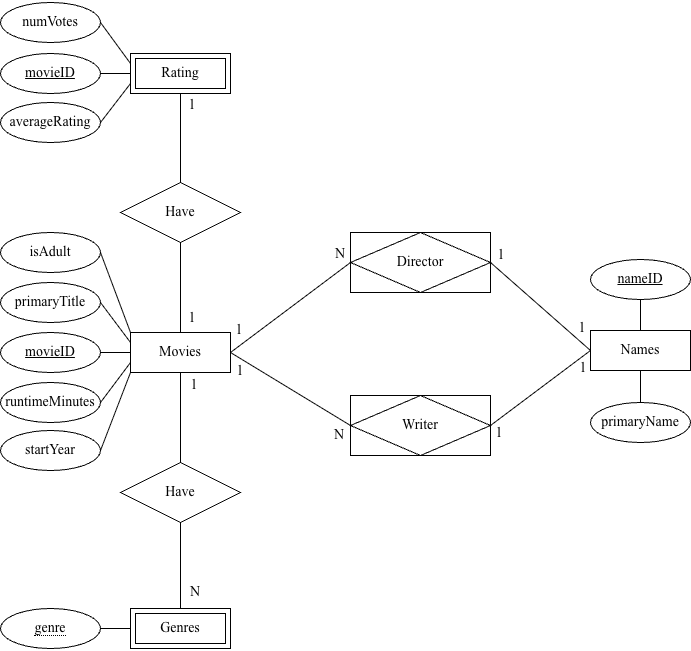

The diagram above was exported from draw.io. Its source (the exported page's mxGraphModel, read from the mxfile embedded in the PNG):
<mxGraphModel dx="976" dy="1767" grid="1" gridSize="10" guides="1" tooltips="1" connect="1" arrows="1" fold="1" page="1" pageScale="1" pageWidth="850" pageHeight="1100" math="0" shadow="0">
  <root>
    <mxCell id="0" />
    <mxCell id="1" parent="0" />
    <mxCell id="GeOAk0rlLvnpnXd0jKec-1" parent="1" style="whiteSpace=wrap;html=1;align=center;fontFamily=Times New Roman;fontSize=14;" value="&lt;p dir=&quot;auto&quot; style=&quot;white-space-collapse: preserve;&quot;&gt;Movies&lt;/p&gt;" vertex="1">
      <mxGeometry height="40" width="100" x="380" y="330" as="geometry" />
    </mxCell>
    <mxCell id="GeOAk0rlLvnpnXd0jKec-4" parent="1" style="ellipse;whiteSpace=wrap;html=1;align=center;fontStyle=4;fontFamily=Times New Roman;fontSize=14;" value="&lt;p dir=&quot;auto&quot; style=&quot;white-space-collapse: preserve;&quot;&gt;movieID&lt;/p&gt;" vertex="1">
      <mxGeometry height="40" width="100" x="250" y="330" as="geometry" />
    </mxCell>
    <mxCell id="GeOAk0rlLvnpnXd0jKec-5" parent="1" style="ellipse;whiteSpace=wrap;html=1;align=center;fontFamily=Times New Roman;fontSize=14;" value="&lt;p dir=&quot;auto&quot; style=&quot;white-space-collapse: preserve;&quot;&gt;primaryTitle&lt;/p&gt;" vertex="1">
      <mxGeometry height="40" width="100" x="250" y="280" as="geometry" />
    </mxCell>
    <mxCell id="GeOAk0rlLvnpnXd0jKec-6" parent="1" style="ellipse;whiteSpace=wrap;html=1;align=center;fontFamily=Times New Roman;fontSize=14;" value="&lt;p dir=&quot;auto&quot; style=&quot;white-space-collapse: preserve;&quot;&gt;isAdult&lt;/p&gt;" vertex="1">
      <mxGeometry height="40" width="100" x="250" y="230" as="geometry" />
    </mxCell>
    <mxCell id="GeOAk0rlLvnpnXd0jKec-7" parent="1" style="ellipse;whiteSpace=wrap;html=1;align=center;fontFamily=Times New Roman;fontSize=14;" value="&lt;p dir=&quot;auto&quot; style=&quot;white-space-collapse: preserve;&quot;&gt;startYear&lt;/p&gt;" vertex="1">
      <mxGeometry height="40" width="100" x="250" y="428" as="geometry" />
    </mxCell>
    <mxCell id="GeOAk0rlLvnpnXd0jKec-8" parent="1" style="ellipse;whiteSpace=wrap;html=1;align=center;fontFamily=Times New Roman;fontSize=14;" value="&lt;p dir=&quot;auto&quot; style=&quot;white-space-collapse: preserve;&quot;&gt;runtimeMinutes&lt;/p&gt;" vertex="1">
      <mxGeometry height="40" width="100" x="250" y="380" as="geometry" />
    </mxCell>
    <mxCell id="GeOAk0rlLvnpnXd0jKec-9" parent="1" style="shape=ext;margin=3;double=1;whiteSpace=wrap;html=1;align=center;fontFamily=Times New Roman;fontSize=14;" value="&lt;p dir=&quot;auto&quot; style=&quot;white-space-collapse: preserve;&quot;&gt;Genres&lt;/p&gt;" vertex="1">
      <mxGeometry height="40" width="100" x="380" y="606" as="geometry" />
    </mxCell>
    <mxCell id="GeOAk0rlLvnpnXd0jKec-13" parent="1" style="whiteSpace=wrap;html=1;align=center;fontFamily=Times New Roman;fontSize=14;" value="&lt;p dir=&quot;auto&quot; style=&quot;white-space-collapse: preserve;&quot;&gt;Names&lt;/p&gt;" vertex="1">
      <mxGeometry height="40" width="100" x="840" y="328" as="geometry" />
    </mxCell>
    <mxCell id="GeOAk0rlLvnpnXd0jKec-15" parent="1" style="ellipse;whiteSpace=wrap;html=1;align=center;fontStyle=4;fontFamily=Times New Roman;fontSize=14;" value="&lt;p dir=&quot;auto&quot; style=&quot;white-space-collapse: preserve;&quot;&gt;nameID&lt;/p&gt;" vertex="1">
      <mxGeometry height="40" width="100" x="840" y="257" as="geometry" />
    </mxCell>
    <mxCell id="GeOAk0rlLvnpnXd0jKec-16" parent="1" style="ellipse;whiteSpace=wrap;html=1;align=center;fontFamily=Times New Roman;fontSize=14;" value="&lt;p dir=&quot;auto&quot; style=&quot;white-space-collapse: preserve;&quot;&gt;primaryName&lt;/p&gt;" vertex="1">
      <mxGeometry height="40" width="100" x="840" y="400" as="geometry" />
    </mxCell>
    <mxCell id="GeOAk0rlLvnpnXd0jKec-17" parent="1" style="shape=ext;margin=3;double=1;whiteSpace=wrap;html=1;align=center;fontFamily=Times New Roman;fontSize=14;" value="&lt;p dir=&quot;auto&quot; style=&quot;white-space-collapse: preserve;&quot;&gt;Rating&lt;/p&gt;" vertex="1">
      <mxGeometry height="40" width="100" x="380" y="51" as="geometry" />
    </mxCell>
    <mxCell id="GeOAk0rlLvnpnXd0jKec-18" parent="1" style="ellipse;whiteSpace=wrap;html=1;align=center;fontFamily=Times New Roman;fontSize=14;" value="&lt;span style=&quot;border-bottom: 1px dotted&quot;&gt;&lt;span style=&quot;white-space-collapse: preserve; background-color: transparent; color: light-dark(rgb(0, 0, 0), rgb(255, 255, 255));&quot;&gt;genre&lt;/span&gt;&lt;/span&gt;" vertex="1">
      <mxGeometry height="40" width="100" x="250" y="606" as="geometry" />
    </mxCell>
    <mxCell id="GeOAk0rlLvnpnXd0jKec-19" parent="1" style="ellipse;whiteSpace=wrap;html=1;align=center;fontStyle=4;fontFamily=Times New Roman;fontSize=14;" value="&lt;p dir=&quot;auto&quot; style=&quot;white-space-collapse: preserve;&quot;&gt;movieID&lt;/p&gt;" vertex="1">
      <mxGeometry height="40" width="100" x="250" y="51" as="geometry" />
    </mxCell>
    <mxCell id="GeOAk0rlLvnpnXd0jKec-20" parent="1" style="ellipse;whiteSpace=wrap;html=1;align=center;fontFamily=Times New Roman;fontSize=14;" value="&lt;p dir=&quot;auto&quot; style=&quot;white-space-collapse: preserve;&quot;&gt;averageRating&lt;/p&gt;" vertex="1">
      <mxGeometry height="40" width="100" x="250" y="100" as="geometry" />
    </mxCell>
    <mxCell id="GeOAk0rlLvnpnXd0jKec-21" parent="1" style="ellipse;whiteSpace=wrap;html=1;align=center;fontFamily=Times New Roman;fontSize=14;" value="&lt;p dir=&quot;auto&quot; style=&quot;white-space-collapse: preserve;&quot;&gt;numVotes&lt;/p&gt;" vertex="1">
      <mxGeometry height="40" width="100" x="250" as="geometry" />
    </mxCell>
    <mxCell id="GeOAk0rlLvnpnXd0jKec-22" parent="1" style="shape=associativeEntity;whiteSpace=wrap;html=1;align=center;fontFamily=Times New Roman;fontSize=14;" value="&lt;p dir=&quot;auto&quot; style=&quot;white-space-collapse: preserve;&quot;&gt;Director&lt;/p&gt;" vertex="1">
      <mxGeometry height="60" width="140" x="600" y="230" as="geometry" />
    </mxCell>
    <mxCell id="GeOAk0rlLvnpnXd0jKec-23" parent="1" style="shape=associativeEntity;whiteSpace=wrap;html=1;align=center;fontFamily=Times New Roman;fontSize=14;" value="&lt;p dir=&quot;auto&quot; style=&quot;white-space-collapse: preserve;&quot;&gt;Writer&lt;/p&gt;" vertex="1">
      <mxGeometry height="60" width="140" x="600" y="393" as="geometry" />
    </mxCell>
    <mxCell id="GeOAk0rlLvnpnXd0jKec-24" edge="1" parent="1" source="GeOAk0rlLvnpnXd0jKec-4" style="endArrow=none;html=1;rounded=0;exitX=1;exitY=0.5;exitDx=0;exitDy=0;entryX=0;entryY=0.5;entryDx=0;entryDy=0;fontFamily=Times New Roman;fontSize=14;" target="GeOAk0rlLvnpnXd0jKec-1" value="">
      <mxGeometry relative="1" as="geometry">
        <mxPoint x="550" y="250" as="sourcePoint" />
        <mxPoint x="710" y="250" as="targetPoint" />
      </mxGeometry>
    </mxCell>
    <mxCell id="GeOAk0rlLvnpnXd0jKec-26" edge="1" parent="1" source="GeOAk0rlLvnpnXd0jKec-8" style="endArrow=none;html=1;rounded=0;exitX=1;exitY=0.5;exitDx=0;exitDy=0;entryX=0;entryY=0.75;entryDx=0;entryDy=0;fontFamily=Times New Roman;fontSize=14;" target="GeOAk0rlLvnpnXd0jKec-1" value="">
      <mxGeometry relative="1" as="geometry">
        <mxPoint x="370" y="410" as="sourcePoint" />
        <mxPoint x="420" y="410" as="targetPoint" />
      </mxGeometry>
    </mxCell>
    <mxCell id="GeOAk0rlLvnpnXd0jKec-27" edge="1" parent="1" source="GeOAk0rlLvnpnXd0jKec-7" style="endArrow=none;html=1;rounded=0;exitX=1;exitY=0.5;exitDx=0;exitDy=0;entryX=0;entryY=1;entryDx=0;entryDy=0;fontFamily=Times New Roman;fontSize=14;" target="GeOAk0rlLvnpnXd0jKec-1" value="">
      <mxGeometry relative="1" as="geometry">
        <mxPoint x="390" y="420" as="sourcePoint" />
        <mxPoint x="440" y="420" as="targetPoint" />
      </mxGeometry>
    </mxCell>
    <mxCell id="GeOAk0rlLvnpnXd0jKec-28" edge="1" parent="1" source="GeOAk0rlLvnpnXd0jKec-5" style="endArrow=none;html=1;rounded=0;exitX=1;exitY=0.5;exitDx=0;exitDy=0;entryX=0;entryY=0.25;entryDx=0;entryDy=0;fontFamily=Times New Roman;fontSize=14;" target="GeOAk0rlLvnpnXd0jKec-1" value="">
      <mxGeometry relative="1" as="geometry">
        <mxPoint x="390" y="240" as="sourcePoint" />
        <mxPoint x="440" y="240" as="targetPoint" />
      </mxGeometry>
    </mxCell>
    <mxCell id="GeOAk0rlLvnpnXd0jKec-29" edge="1" parent="1" source="GeOAk0rlLvnpnXd0jKec-6" style="endArrow=none;html=1;rounded=0;exitX=1;exitY=0.5;exitDx=0;exitDy=0;entryX=0;entryY=0;entryDx=0;entryDy=0;fontFamily=Times New Roman;fontSize=14;" target="GeOAk0rlLvnpnXd0jKec-1" value="">
      <mxGeometry relative="1" as="geometry">
        <mxPoint x="410" y="210" as="sourcePoint" />
        <mxPoint x="460" y="210" as="targetPoint" />
      </mxGeometry>
    </mxCell>
    <mxCell id="GeOAk0rlLvnpnXd0jKec-30" edge="1" parent="1" source="GeOAk0rlLvnpnXd0jKec-19" style="endArrow=none;html=1;rounded=0;exitX=1;exitY=0.5;exitDx=0;exitDy=0;entryX=0;entryY=0.5;entryDx=0;entryDy=0;fontFamily=Times New Roman;fontSize=14;" target="GeOAk0rlLvnpnXd0jKec-17" value="">
      <mxGeometry relative="1" as="geometry">
        <mxPoint x="520" y="60" as="sourcePoint" />
        <mxPoint x="570" y="60" as="targetPoint" />
      </mxGeometry>
    </mxCell>
    <mxCell id="GeOAk0rlLvnpnXd0jKec-31" edge="1" parent="1" source="GeOAk0rlLvnpnXd0jKec-17" style="endArrow=none;html=1;rounded=0;exitX=0;exitY=0.25;exitDx=0;exitDy=0;entryX=1;entryY=0.5;entryDx=0;entryDy=0;fontFamily=Times New Roman;fontSize=14;" target="GeOAk0rlLvnpnXd0jKec-21" value="">
      <mxGeometry relative="1" as="geometry">
        <mxPoint x="550" y="50" as="sourcePoint" />
        <mxPoint x="600" y="50" as="targetPoint" />
      </mxGeometry>
    </mxCell>
    <mxCell id="GeOAk0rlLvnpnXd0jKec-32" edge="1" parent="1" source="GeOAk0rlLvnpnXd0jKec-20" style="endArrow=none;html=1;rounded=0;exitX=1;exitY=0.5;exitDx=0;exitDy=0;entryX=0;entryY=0.75;entryDx=0;entryDy=0;fontFamily=Times New Roman;fontSize=14;" target="GeOAk0rlLvnpnXd0jKec-17" value="">
      <mxGeometry relative="1" as="geometry">
        <mxPoint x="260" y="50" as="sourcePoint" />
        <mxPoint x="310" y="50" as="targetPoint" />
      </mxGeometry>
    </mxCell>
    <mxCell id="GeOAk0rlLvnpnXd0jKec-34" parent="1" style="shape=rhombus;perimeter=rhombusPerimeter;whiteSpace=wrap;html=1;align=center;fontFamily=Times New Roman;fontSize=14;" value="Have" vertex="1">
      <mxGeometry height="60" width="120" x="370" y="180" as="geometry" />
    </mxCell>
    <mxCell id="GeOAk0rlLvnpnXd0jKec-35" edge="1" parent="1" source="GeOAk0rlLvnpnXd0jKec-34" style="endArrow=none;html=1;rounded=0;exitX=0.5;exitY=1;exitDx=0;exitDy=0;entryX=0.5;entryY=0;entryDx=0;entryDy=0;fontFamily=Times New Roman;fontSize=14;" target="GeOAk0rlLvnpnXd0jKec-1" value="">
      <mxGeometry relative="1" as="geometry">
        <mxPoint x="550" y="260" as="sourcePoint" />
        <mxPoint x="710" y="260" as="targetPoint" />
      </mxGeometry>
    </mxCell>
    <mxCell id="GeOAk0rlLvnpnXd0jKec-36" edge="1" parent="1" source="GeOAk0rlLvnpnXd0jKec-17" style="endArrow=none;html=1;rounded=0;exitX=0.5;exitY=1;exitDx=0;exitDy=0;entryX=0.5;entryY=0;entryDx=0;entryDy=0;fontFamily=Times New Roman;fontSize=14;" target="GeOAk0rlLvnpnXd0jKec-34" value="">
      <mxGeometry relative="1" as="geometry">
        <mxPoint x="490" y="90" as="sourcePoint" />
        <mxPoint x="495" y="220" as="targetPoint" />
      </mxGeometry>
    </mxCell>
    <mxCell id="GeOAk0rlLvnpnXd0jKec-37" parent="1" style="shape=rhombus;perimeter=rhombusPerimeter;whiteSpace=wrap;html=1;align=center;fontFamily=Times New Roman;fontSize=14;" value="Have" vertex="1">
      <mxGeometry height="60" width="120" x="370" y="460" as="geometry" />
    </mxCell>
    <mxCell id="GeOAk0rlLvnpnXd0jKec-38" edge="1" parent="1" source="GeOAk0rlLvnpnXd0jKec-1" style="endArrow=none;html=1;rounded=0;exitX=0.5;exitY=1;exitDx=0;exitDy=0;entryX=0.5;entryY=0;entryDx=0;entryDy=0;fontFamily=Times New Roman;fontSize=14;" target="GeOAk0rlLvnpnXd0jKec-37" value="">
      <mxGeometry relative="1" as="geometry">
        <mxPoint x="580" y="330" as="sourcePoint" />
        <mxPoint x="580" y="460" as="targetPoint" />
      </mxGeometry>
    </mxCell>
    <mxCell id="GeOAk0rlLvnpnXd0jKec-39" edge="1" parent="1" source="GeOAk0rlLvnpnXd0jKec-37" style="endArrow=none;html=1;rounded=0;exitX=0.5;exitY=1;exitDx=0;exitDy=0;entryX=0.5;entryY=0;entryDx=0;entryDy=0;fontFamily=Times New Roman;fontSize=14;" target="GeOAk0rlLvnpnXd0jKec-9" value="">
      <mxGeometry relative="1" as="geometry">
        <mxPoint x="440" y="610" as="sourcePoint" />
        <mxPoint x="440" y="740" as="targetPoint" />
      </mxGeometry>
    </mxCell>
    <mxCell id="GeOAk0rlLvnpnXd0jKec-40" edge="1" parent="1" source="GeOAk0rlLvnpnXd0jKec-9" style="endArrow=none;html=1;rounded=0;exitX=0;exitY=0.5;exitDx=0;exitDy=0;entryX=1;entryY=0.5;entryDx=0;entryDy=0;fontFamily=Times New Roman;fontSize=14;" target="GeOAk0rlLvnpnXd0jKec-18" value="">
      <mxGeometry relative="1" as="geometry">
        <mxPoint x="540" y="686" as="sourcePoint" />
        <mxPoint x="540" y="816" as="targetPoint" />
      </mxGeometry>
    </mxCell>
    <mxCell id="GeOAk0rlLvnpnXd0jKec-41" edge="1" parent="1" source="GeOAk0rlLvnpnXd0jKec-1" style="endArrow=none;html=1;rounded=0;exitX=1;exitY=0.5;exitDx=0;exitDy=0;entryX=0;entryY=0.5;entryDx=0;entryDy=0;fontFamily=Times New Roman;fontSize=14;" target="GeOAk0rlLvnpnXd0jKec-22" value="">
      <mxGeometry relative="1" as="geometry">
        <mxPoint x="550" y="330" as="sourcePoint" />
        <mxPoint x="710" y="330" as="targetPoint" />
      </mxGeometry>
    </mxCell>
    <mxCell id="GeOAk0rlLvnpnXd0jKec-42" edge="1" parent="1" source="GeOAk0rlLvnpnXd0jKec-1" style="endArrow=none;html=1;rounded=0;exitX=1;exitY=0.5;exitDx=0;exitDy=0;entryX=0;entryY=0.5;entryDx=0;entryDy=0;fontFamily=Times New Roman;fontSize=14;" target="GeOAk0rlLvnpnXd0jKec-23" value="">
      <mxGeometry relative="1" as="geometry">
        <mxPoint x="600" y="370" as="sourcePoint" />
        <mxPoint x="760" y="370" as="targetPoint" />
      </mxGeometry>
    </mxCell>
    <mxCell id="GeOAk0rlLvnpnXd0jKec-43" edge="1" parent="1" source="GeOAk0rlLvnpnXd0jKec-22" style="endArrow=none;html=1;rounded=0;exitX=1;exitY=0.5;exitDx=0;exitDy=0;entryX=0;entryY=0.5;entryDx=0;entryDy=0;fontFamily=Times New Roman;fontSize=14;" target="GeOAk0rlLvnpnXd0jKec-13" value="">
      <mxGeometry relative="1" as="geometry">
        <mxPoint x="700" y="320" as="sourcePoint" />
        <mxPoint x="860" y="320" as="targetPoint" />
      </mxGeometry>
    </mxCell>
    <mxCell id="GeOAk0rlLvnpnXd0jKec-44" edge="1" parent="1" source="GeOAk0rlLvnpnXd0jKec-23" style="endArrow=none;html=1;rounded=0;exitX=1;exitY=0.5;exitDx=0;exitDy=0;entryX=0;entryY=0.5;entryDx=0;entryDy=0;fontFamily=Times New Roman;fontSize=14;" target="GeOAk0rlLvnpnXd0jKec-13" value="">
      <mxGeometry relative="1" as="geometry">
        <mxPoint x="770" y="370" as="sourcePoint" />
        <mxPoint x="930" y="370" as="targetPoint" />
      </mxGeometry>
    </mxCell>
    <mxCell id="GeOAk0rlLvnpnXd0jKec-45" edge="1" parent="1" source="GeOAk0rlLvnpnXd0jKec-13" style="endArrow=none;html=1;rounded=0;exitX=0.5;exitY=0;exitDx=0;exitDy=0;entryX=0.5;entryY=1;entryDx=0;entryDy=0;fontFamily=Times New Roman;fontSize=14;" target="GeOAk0rlLvnpnXd0jKec-15" value="">
      <mxGeometry relative="1" as="geometry">
        <mxPoint x="900" y="500" as="sourcePoint" />
        <mxPoint x="890" y="230" as="targetPoint" />
      </mxGeometry>
    </mxCell>
    <mxCell id="GeOAk0rlLvnpnXd0jKec-46" edge="1" parent="1" source="GeOAk0rlLvnpnXd0jKec-13" style="endArrow=none;html=1;rounded=0;exitX=0.5;exitY=1;exitDx=0;exitDy=0;entryX=0.5;entryY=0;entryDx=0;entryDy=0;fontFamily=Times New Roman;fontSize=14;" target="GeOAk0rlLvnpnXd0jKec-16" value="">
      <mxGeometry relative="1" as="geometry">
        <mxPoint x="1020" y="370" as="sourcePoint" />
        <mxPoint x="1180" y="370" as="targetPoint" />
      </mxGeometry>
    </mxCell>
    <mxCell id="GeOAk0rlLvnpnXd0jKec-47" parent="1" style="text;html=1;whiteSpace=wrap;strokeColor=none;fillColor=none;align=center;verticalAlign=middle;rounded=0;fontFamily=Times New Roman;fontSize=14;" value="1" vertex="1">
      <mxGeometry height="20" width="10" x="439" y="373" as="geometry" />
    </mxCell>
    <mxCell id="GeOAk0rlLvnpnXd0jKec-48" parent="1" style="text;html=1;whiteSpace=wrap;strokeColor=none;fillColor=none;align=center;verticalAlign=middle;rounded=0;fontFamily=Times New Roman;fontSize=14;" value="N" vertex="1">
      <mxGeometry height="20" width="10" x="440" y="580" as="geometry" />
    </mxCell>
    <mxCell id="GeOAk0rlLvnpnXd0jKec-49" parent="1" style="text;html=1;whiteSpace=wrap;strokeColor=none;fillColor=none;align=center;verticalAlign=middle;rounded=0;fontFamily=Times New Roman;fontSize=14;" value="1" vertex="1">
      <mxGeometry height="20" width="10" x="437" y="306" as="geometry" />
    </mxCell>
    <mxCell id="GeOAk0rlLvnpnXd0jKec-50" parent="1" style="text;html=1;whiteSpace=wrap;strokeColor=none;fillColor=none;align=center;verticalAlign=middle;rounded=0;fontFamily=Times New Roman;fontSize=14;" value="1" vertex="1">
      <mxGeometry height="20" width="10" x="437" y="93" as="geometry" />
    </mxCell>
    <mxCell id="GeOAk0rlLvnpnXd0jKec-51" parent="1" style="text;html=1;whiteSpace=wrap;strokeColor=none;fillColor=none;align=center;verticalAlign=middle;rounded=0;fontFamily=Times New Roman;fontSize=14;" value="1" vertex="1">
      <mxGeometry height="20" width="10" x="484" y="318" as="geometry" />
    </mxCell>
    <mxCell id="GeOAk0rlLvnpnXd0jKec-52" parent="1" style="text;html=1;whiteSpace=wrap;strokeColor=none;fillColor=none;align=center;verticalAlign=middle;rounded=0;fontFamily=Times New Roman;fontSize=14;" value="N" vertex="1">
      <mxGeometry height="20" width="10" x="585" y="242" as="geometry" />
    </mxCell>
    <mxCell id="GeOAk0rlLvnpnXd0jKec-53" parent="1" style="text;html=1;whiteSpace=wrap;strokeColor=none;fillColor=none;align=center;verticalAlign=middle;rounded=0;fontFamily=Times New Roman;fontSize=14;" value="1" vertex="1">
      <mxGeometry height="20" width="10" x="485" y="359" as="geometry" />
    </mxCell>
    <mxCell id="GeOAk0rlLvnpnXd0jKec-54" parent="1" style="text;html=1;whiteSpace=wrap;strokeColor=none;fillColor=none;align=center;verticalAlign=middle;rounded=0;fontFamily=Times New Roman;fontSize=14;" value="N" vertex="1">
      <mxGeometry height="20" width="10" x="584" y="423" as="geometry" />
    </mxCell>
    <mxCell id="GeOAk0rlLvnpnXd0jKec-55" parent="1" style="text;html=1;whiteSpace=wrap;strokeColor=none;fillColor=none;align=center;verticalAlign=middle;rounded=0;fontFamily=Times New Roman;fontSize=14;" value="1" vertex="1">
      <mxGeometry height="20" width="10" x="746" y="243" as="geometry" />
    </mxCell>
    <mxCell id="GeOAk0rlLvnpnXd0jKec-56" parent="1" style="text;html=1;whiteSpace=wrap;strokeColor=none;fillColor=none;align=center;verticalAlign=middle;rounded=0;fontFamily=Times New Roman;fontSize=14;" value="1" vertex="1">
      <mxGeometry height="20" width="10" x="744" y="421" as="geometry" />
    </mxCell>
    <mxCell id="GeOAk0rlLvnpnXd0jKec-57" parent="1" style="text;html=1;whiteSpace=wrap;strokeColor=none;fillColor=none;align=center;verticalAlign=middle;rounded=0;fontFamily=Times New Roman;fontSize=14;" value="1" vertex="1">
      <mxGeometry height="20" width="10" x="827" y="316" as="geometry" />
    </mxCell>
    <mxCell id="GeOAk0rlLvnpnXd0jKec-58" parent="1" style="text;html=1;whiteSpace=wrap;strokeColor=none;fillColor=none;align=center;verticalAlign=middle;rounded=0;fontFamily=Times New Roman;fontSize=14;" value="1" vertex="1">
      <mxGeometry height="20" width="10" x="828" y="356" as="geometry" />
    </mxCell>
  </root>
</mxGraphModel>